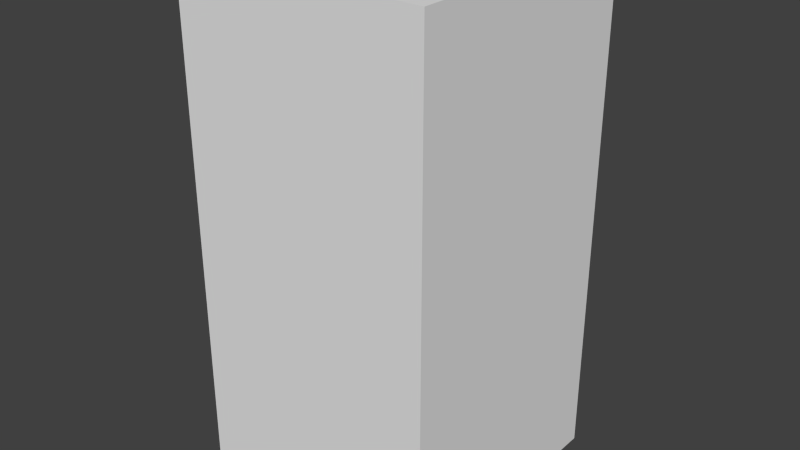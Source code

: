 # Source: darkBlueCircleOne.blend  (saved by Blender 2.68.0; exported with 4.5.12 LTS)
import bpy
from mathutils import Matrix  # noqa: F401  (used for matrix-valued properties, if any)

bpy.ops.wm.read_factory_settings(use_empty=True)
scene = bpy.context.scene
scene.name = 'Scene'

# ---- collections
col_collection_1 = bpy.data.collections.new('Collection 1'); scene.collection.children.link(col_collection_1)

# ---- world
world_world = bpy.data.worlds.new('World'); scene.world = world_world
world_world.color = (0.05088, 0.05088, 0.05088)
world_world.use_sun_shadow = False
world_world.sun_shadow_jitter_overblur = 0.0
world_world.cycles.sampling_method = 'MANUAL'
world_world.cycles.sample_map_resolution = 256

# ---- meshes
me_darkbluecircleone = bpy.data.meshes.new('darkBlueCircleOne')
me_darkbluecircleone.from_pydata([(-0.5, -0.5, -1.0), (-0.5, 0.5, -1.0), (0.5, 0.5, -1.0), (0.5, -0.5, -1.0), (-0.5, -0.5, 1.0), (-0.5, 0.5, 1.0), (0.5, 0.5, 1.0), (0.5, -0.5, 1.0)], [], [(4, 5, 1, 0), (5, 6, 2, 1), (6, 7, 3, 2), (7, 4, 0, 3), (0, 1, 2, 3), (7, 6, 5, 4)])
me_darkbluecircleone.use_remesh_preserve_volume = False
me_darkbluecircleone.use_remesh_preserve_attributes = False
me_darkbluecircleone.use_mirror_vertex_groups = False
me_darkbluecircleone.update()

# ---- objects
ob_darkbluecircleone = bpy.data.objects.new('darkBlueCircleOne', me_darkbluecircleone)

# ---- transforms, parenting, visibility, modifiers, constraints
ob_darkbluecircleone.location = (0.0, 0.0, 0.0)
ob_darkbluecircleone.lineart.crease_threshold = 0.0

# ---- collection membership
col_collection_1.objects.link(ob_darkbluecircleone)

# ---- scene / render settings (as saved in the file)
scene.frame_start = 1; scene.frame_end = 250; scene.frame_set(1)
scene.render.engine = 'BLENDER_EEVEE_NEXT'
scene.render.image_settings.color_mode = 'RGB'
scene.render.image_settings.compression = 90
scene.render.resolution_percentage = 50
scene.render.dither_intensity = 0.0
scene.cycles.use_denoising = False
scene.cycles.samples = 10
scene.cycles.sampling_pattern = 'TABULATED_SOBOL'
scene.cycles.light_sampling_threshold = 0.0
scene.cycles.use_adaptive_sampling = False
scene.cycles.use_light_tree = False
scene.cycles.blur_glossy = 0.0
scene.cycles.volume_bounces = 1
scene.cycles.pixel_filter_type = 'GAUSSIAN'
scene.cycles.sample_clamp_indirect = 0.0
scene.view_settings.view_transform = 'Standard'
bpy.context.view_layer.update()

# ---- added for rendering (the .blend has no active camera and no usable light): camera, sun
cam_auto = bpy.data.cameras.new('AutoCamera')
cam_auto.lens = 50.0
cam_auto.sensor_width = 36.0
cam_auto.clip_end = 1000.0
ob_auto_camera = bpy.data.objects.new('AutoCamera', cam_auto)
scene.collection.objects.link(ob_auto_camera)
ob_auto_camera.location = (2.26633, -2.71959, 1.81306)
ob_auto_camera.rotation_euler = (1.09748, -7.21219e-08, 0.694738)
scene.camera = ob_auto_camera
light_auto_sun = bpy.data.lights.new('AutoSun', 'SUN')
light_auto_sun.energy = 3.0
light_auto_sun.angle = 0.0523599
ob_auto_sun = bpy.data.objects.new('AutoSun', light_auto_sun)
scene.collection.objects.link(ob_auto_sun)
ob_auto_sun.rotation_euler = (0.872665, 0.174533, 0.523599)
bpy.context.view_layer.update()
